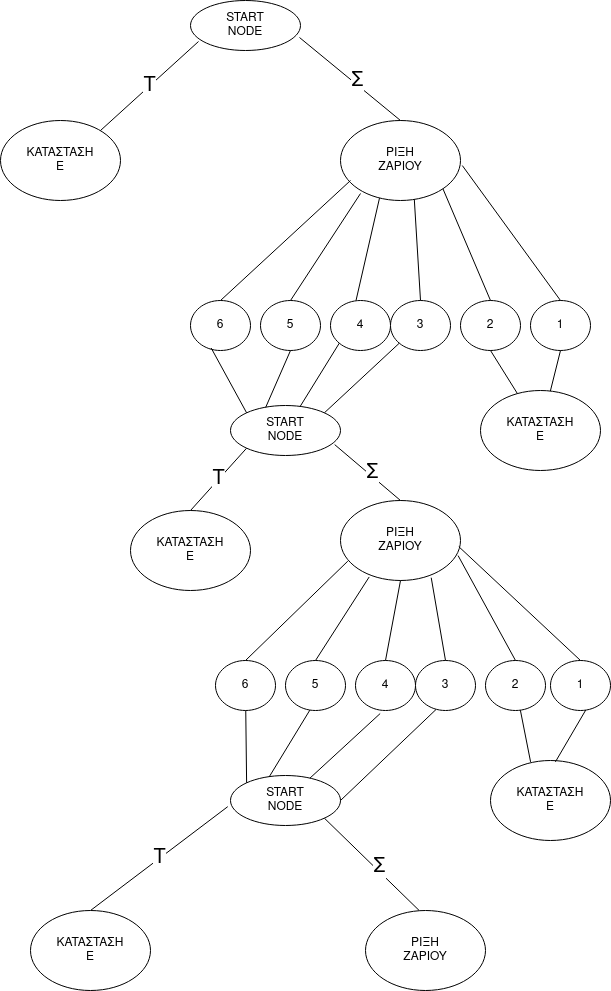

The diagram above was exported from draw.io. Its source (the exported page's mxGraphModel, read from the mxfile embedded in the PNG):
<mxGraphModel dx="981" dy="549" grid="1" gridSize="10" guides="1" tooltips="1" connect="1" arrows="1" fold="1" page="1" pageScale="1" pageWidth="850" pageHeight="1100" math="0" shadow="0">
  <root>
    <mxCell id="0" />
    <mxCell id="1" parent="0" />
    <mxCell id="BUMsDTs2I5Q1laVJWnkK-1" value="START&lt;br&gt;&lt;div&gt;NODE&lt;/div&gt;" style="ellipse;whiteSpace=wrap;html=1;" vertex="1" parent="1">
      <mxGeometry x="230" width="110" height="50" as="geometry" />
    </mxCell>
    <mxCell id="BUMsDTs2I5Q1laVJWnkK-2" value="&lt;div&gt;ΚΑΤΑΣΤΑΣΗ&lt;/div&gt;&lt;div&gt;Ε&lt;br&gt;&lt;/div&gt;" style="ellipse;whiteSpace=wrap;html=1;" vertex="1" parent="1">
      <mxGeometry x="40" y="120" width="120" height="80" as="geometry" />
    </mxCell>
    <mxCell id="BUMsDTs2I5Q1laVJWnkK-3" value="&lt;div&gt;ΡΙΞΗ &lt;br&gt;&lt;/div&gt;&lt;div&gt;ΖΑΡΙΟΥ&lt;br&gt;&lt;/div&gt;" style="ellipse;whiteSpace=wrap;html=1;" vertex="1" parent="1">
      <mxGeometry x="380" y="120" width="120" height="80" as="geometry" />
    </mxCell>
    <mxCell id="BUMsDTs2I5Q1laVJWnkK-4" value="&lt;font style=&quot;font-size: 20px&quot;&gt;T&lt;/font&gt;" style="endArrow=none;html=1;entryX=0.073;entryY=0.82;entryDx=0;entryDy=0;entryPerimeter=0;" edge="1" parent="1" target="BUMsDTs2I5Q1laVJWnkK-1">
      <mxGeometry width="50" height="50" relative="1" as="geometry">
        <mxPoint x="140" y="130" as="sourcePoint" />
        <mxPoint x="190" y="80" as="targetPoint" />
      </mxGeometry>
    </mxCell>
    <mxCell id="BUMsDTs2I5Q1laVJWnkK-6" value="" style="endArrow=none;html=1;exitX=0.991;exitY=0.74;exitDx=0;exitDy=0;exitPerimeter=0;entryX=0.5;entryY=0;entryDx=0;entryDy=0;" edge="1" parent="1" source="BUMsDTs2I5Q1laVJWnkK-1" target="BUMsDTs2I5Q1laVJWnkK-3">
      <mxGeometry width="50" height="50" relative="1" as="geometry">
        <mxPoint x="400" y="100" as="sourcePoint" />
        <mxPoint x="450" y="50" as="targetPoint" />
      </mxGeometry>
    </mxCell>
    <mxCell id="BUMsDTs2I5Q1laVJWnkK-7" value="&lt;font style=&quot;font-size: 20px&quot;&gt;Σ&lt;/font&gt;" style="edgeLabel;html=1;align=center;verticalAlign=middle;resizable=0;points=[];" vertex="1" connectable="0" parent="BUMsDTs2I5Q1laVJWnkK-6">
      <mxGeometry x="0.0972" y="3" relative="1" as="geometry">
        <mxPoint as="offset" />
      </mxGeometry>
    </mxCell>
    <mxCell id="BUMsDTs2I5Q1laVJWnkK-8" value="6" style="ellipse;whiteSpace=wrap;html=1;" vertex="1" parent="1">
      <mxGeometry x="230" y="300" width="60" height="50" as="geometry" />
    </mxCell>
    <mxCell id="BUMsDTs2I5Q1laVJWnkK-9" value="5" style="ellipse;whiteSpace=wrap;html=1;" vertex="1" parent="1">
      <mxGeometry x="300" y="300" width="60" height="50" as="geometry" />
    </mxCell>
    <mxCell id="BUMsDTs2I5Q1laVJWnkK-10" value="4" style="ellipse;whiteSpace=wrap;html=1;" vertex="1" parent="1">
      <mxGeometry x="370" y="300" width="60" height="50" as="geometry" />
    </mxCell>
    <mxCell id="BUMsDTs2I5Q1laVJWnkK-11" value="3" style="ellipse;whiteSpace=wrap;html=1;" vertex="1" parent="1">
      <mxGeometry x="430" y="300" width="60" height="50" as="geometry" />
    </mxCell>
    <mxCell id="BUMsDTs2I5Q1laVJWnkK-12" value="2" style="ellipse;whiteSpace=wrap;html=1;" vertex="1" parent="1">
      <mxGeometry x="500" y="300" width="60" height="50" as="geometry" />
    </mxCell>
    <mxCell id="BUMsDTs2I5Q1laVJWnkK-13" value="1" style="ellipse;whiteSpace=wrap;html=1;" vertex="1" parent="1">
      <mxGeometry x="570" y="300" width="60" height="50" as="geometry" />
    </mxCell>
    <mxCell id="BUMsDTs2I5Q1laVJWnkK-14" value="" style="endArrow=none;html=1;exitX=0.5;exitY=0;exitDx=0;exitDy=0;" edge="1" parent="1" source="BUMsDTs2I5Q1laVJWnkK-8">
      <mxGeometry width="50" height="50" relative="1" as="geometry">
        <mxPoint x="340" y="230" as="sourcePoint" />
        <mxPoint x="390" y="180" as="targetPoint" />
      </mxGeometry>
    </mxCell>
    <mxCell id="BUMsDTs2I5Q1laVJWnkK-15" value="" style="endArrow=none;html=1;exitX=0.5;exitY=0;exitDx=0;exitDy=0;" edge="1" parent="1" source="BUMsDTs2I5Q1laVJWnkK-9">
      <mxGeometry width="50" height="50" relative="1" as="geometry">
        <mxPoint x="340" y="300" as="sourcePoint" />
        <mxPoint x="400" y="193" as="targetPoint" />
      </mxGeometry>
    </mxCell>
    <mxCell id="BUMsDTs2I5Q1laVJWnkK-16" value="" style="endArrow=none;html=1;exitX=0.426;exitY=-0.003;exitDx=0;exitDy=0;exitPerimeter=0;entryX=0.325;entryY=0.97;entryDx=0;entryDy=0;entryPerimeter=0;" edge="1" parent="1" source="BUMsDTs2I5Q1laVJWnkK-10" target="BUMsDTs2I5Q1laVJWnkK-3">
      <mxGeometry width="50" height="50" relative="1" as="geometry">
        <mxPoint x="400" y="290" as="sourcePoint" />
        <mxPoint x="450" y="240" as="targetPoint" />
      </mxGeometry>
    </mxCell>
    <mxCell id="BUMsDTs2I5Q1laVJWnkK-17" value="" style="endArrow=none;html=1;exitX=0.5;exitY=0;exitDx=0;exitDy=0;entryX=0.615;entryY=0.984;entryDx=0;entryDy=0;entryPerimeter=0;" edge="1" parent="1" source="BUMsDTs2I5Q1laVJWnkK-11" target="BUMsDTs2I5Q1laVJWnkK-3">
      <mxGeometry width="50" height="50" relative="1" as="geometry">
        <mxPoint x="450" y="280" as="sourcePoint" />
        <mxPoint x="500" y="230" as="targetPoint" />
      </mxGeometry>
    </mxCell>
    <mxCell id="BUMsDTs2I5Q1laVJWnkK-18" value="" style="endArrow=none;html=1;exitX=0.5;exitY=0;exitDx=0;exitDy=0;entryX=1;entryY=1;entryDx=0;entryDy=0;" edge="1" parent="1" source="BUMsDTs2I5Q1laVJWnkK-12" target="BUMsDTs2I5Q1laVJWnkK-3">
      <mxGeometry width="50" height="50" relative="1" as="geometry">
        <mxPoint x="550" y="280" as="sourcePoint" />
        <mxPoint x="600" y="230" as="targetPoint" />
      </mxGeometry>
    </mxCell>
    <mxCell id="BUMsDTs2I5Q1laVJWnkK-19" value="" style="endArrow=none;html=1;exitX=0.5;exitY=0;exitDx=0;exitDy=0;entryX=1.015;entryY=0.563;entryDx=0;entryDy=0;entryPerimeter=0;" edge="1" parent="1" source="BUMsDTs2I5Q1laVJWnkK-13" target="BUMsDTs2I5Q1laVJWnkK-3">
      <mxGeometry width="50" height="50" relative="1" as="geometry">
        <mxPoint x="610" y="250" as="sourcePoint" />
        <mxPoint x="660" y="200" as="targetPoint" />
      </mxGeometry>
    </mxCell>
    <mxCell id="BUMsDTs2I5Q1laVJWnkK-21" value="&lt;div&gt;ΚΑΤΑΣΤΑΣΗ&lt;/div&gt;&lt;div&gt;Ε&lt;br&gt;&lt;/div&gt;" style="ellipse;whiteSpace=wrap;html=1;" vertex="1" parent="1">
      <mxGeometry x="520" y="390" width="120" height="80" as="geometry" />
    </mxCell>
    <mxCell id="BUMsDTs2I5Q1laVJWnkK-22" value="" style="endArrow=none;html=1;entryX=0.5;entryY=1;entryDx=0;entryDy=0;" edge="1" parent="1" source="BUMsDTs2I5Q1laVJWnkK-21" target="BUMsDTs2I5Q1laVJWnkK-13">
      <mxGeometry width="50" height="50" relative="1" as="geometry">
        <mxPoint x="640" y="390" as="sourcePoint" />
        <mxPoint x="690" y="340" as="targetPoint" />
      </mxGeometry>
    </mxCell>
    <mxCell id="BUMsDTs2I5Q1laVJWnkK-23" value="" style="endArrow=none;html=1;entryX=0.5;entryY=1;entryDx=0;entryDy=0;" edge="1" parent="1" source="BUMsDTs2I5Q1laVJWnkK-21" target="BUMsDTs2I5Q1laVJWnkK-12">
      <mxGeometry width="50" height="50" relative="1" as="geometry">
        <mxPoint x="480" y="410" as="sourcePoint" />
        <mxPoint x="530" y="360" as="targetPoint" />
      </mxGeometry>
    </mxCell>
    <mxCell id="BUMsDTs2I5Q1laVJWnkK-29" value="START&lt;br&gt;&lt;div&gt;NODE&lt;/div&gt;" style="ellipse;whiteSpace=wrap;html=1;" vertex="1" parent="1">
      <mxGeometry x="270" y="405" width="110" height="50" as="geometry" />
    </mxCell>
    <mxCell id="BUMsDTs2I5Q1laVJWnkK-30" value="" style="endArrow=none;html=1;entryX=0.345;entryY=0.951;entryDx=0;entryDy=0;entryPerimeter=0;exitX=0;exitY=0;exitDx=0;exitDy=0;" edge="1" parent="1" source="BUMsDTs2I5Q1laVJWnkK-29" target="BUMsDTs2I5Q1laVJWnkK-8">
      <mxGeometry width="50" height="50" relative="1" as="geometry">
        <mxPoint x="220" y="400" as="sourcePoint" />
        <mxPoint x="270" y="350" as="targetPoint" />
      </mxGeometry>
    </mxCell>
    <mxCell id="BUMsDTs2I5Q1laVJWnkK-31" value="" style="endArrow=none;html=1;entryX=0.5;entryY=1;entryDx=0;entryDy=0;exitX=0.32;exitY=0.037;exitDx=0;exitDy=0;exitPerimeter=0;" edge="1" parent="1" source="BUMsDTs2I5Q1laVJWnkK-29" target="BUMsDTs2I5Q1laVJWnkK-9">
      <mxGeometry width="50" height="50" relative="1" as="geometry">
        <mxPoint x="320" y="410" as="sourcePoint" />
        <mxPoint x="380" y="360" as="targetPoint" />
      </mxGeometry>
    </mxCell>
    <mxCell id="BUMsDTs2I5Q1laVJWnkK-32" value="" style="endArrow=none;html=1;entryX=0;entryY=1;entryDx=0;entryDy=0;" edge="1" parent="1" source="BUMsDTs2I5Q1laVJWnkK-29" target="BUMsDTs2I5Q1laVJWnkK-10">
      <mxGeometry width="50" height="50" relative="1" as="geometry">
        <mxPoint x="380" y="430" as="sourcePoint" />
        <mxPoint x="430" y="380" as="targetPoint" />
      </mxGeometry>
    </mxCell>
    <mxCell id="BUMsDTs2I5Q1laVJWnkK-33" value="" style="endArrow=none;html=1;entryX=0;entryY=1;entryDx=0;entryDy=0;exitX=1;exitY=0;exitDx=0;exitDy=0;" edge="1" parent="1" source="BUMsDTs2I5Q1laVJWnkK-29" target="BUMsDTs2I5Q1laVJWnkK-11">
      <mxGeometry width="50" height="50" relative="1" as="geometry">
        <mxPoint x="440" y="470" as="sourcePoint" />
        <mxPoint x="490" y="420" as="targetPoint" />
      </mxGeometry>
    </mxCell>
    <mxCell id="BUMsDTs2I5Q1laVJWnkK-34" value="&lt;div&gt;ΡΙΞΗ &lt;br&gt;&lt;/div&gt;&lt;div&gt;ΖΑΡΙΟΥ&lt;br&gt;&lt;/div&gt;" style="ellipse;whiteSpace=wrap;html=1;" vertex="1" parent="1">
      <mxGeometry x="380" y="500" width="120" height="80" as="geometry" />
    </mxCell>
    <mxCell id="BUMsDTs2I5Q1laVJWnkK-35" value="&lt;div&gt;ΚΑΤΑΣΤΑΣΗ&lt;/div&gt;&lt;div&gt;Ε&lt;br&gt;&lt;/div&gt;" style="ellipse;whiteSpace=wrap;html=1;" vertex="1" parent="1">
      <mxGeometry x="170" y="510" width="120" height="80" as="geometry" />
    </mxCell>
    <mxCell id="BUMsDTs2I5Q1laVJWnkK-36" value="6" style="ellipse;whiteSpace=wrap;html=1;" vertex="1" parent="1">
      <mxGeometry x="255" y="660" width="60" height="50" as="geometry" />
    </mxCell>
    <mxCell id="BUMsDTs2I5Q1laVJWnkK-37" value="5" style="ellipse;whiteSpace=wrap;html=1;" vertex="1" parent="1">
      <mxGeometry x="325" y="660" width="60" height="50" as="geometry" />
    </mxCell>
    <mxCell id="BUMsDTs2I5Q1laVJWnkK-38" value="4" style="ellipse;whiteSpace=wrap;html=1;" vertex="1" parent="1">
      <mxGeometry x="395" y="660" width="60" height="50" as="geometry" />
    </mxCell>
    <mxCell id="BUMsDTs2I5Q1laVJWnkK-39" value="3" style="ellipse;whiteSpace=wrap;html=1;" vertex="1" parent="1">
      <mxGeometry x="455" y="660" width="60" height="50" as="geometry" />
    </mxCell>
    <mxCell id="BUMsDTs2I5Q1laVJWnkK-40" value="2" style="ellipse;whiteSpace=wrap;html=1;" vertex="1" parent="1">
      <mxGeometry x="525" y="660" width="60" height="50" as="geometry" />
    </mxCell>
    <mxCell id="BUMsDTs2I5Q1laVJWnkK-41" value="1" style="ellipse;whiteSpace=wrap;html=1;" vertex="1" parent="1">
      <mxGeometry x="590" y="660" width="60" height="50" as="geometry" />
    </mxCell>
    <mxCell id="BUMsDTs2I5Q1laVJWnkK-42" value="" style="endArrow=none;html=1;exitX=0.947;exitY=0.782;exitDx=0;exitDy=0;exitPerimeter=0;entryX=0.5;entryY=0;entryDx=0;entryDy=0;" edge="1" parent="1" source="BUMsDTs2I5Q1laVJWnkK-29" target="BUMsDTs2I5Q1laVJWnkK-34">
      <mxGeometry width="50" height="50" relative="1" as="geometry">
        <mxPoint x="380" y="427" as="sourcePoint" />
        <mxPoint x="480.99" y="510" as="targetPoint" />
      </mxGeometry>
    </mxCell>
    <mxCell id="BUMsDTs2I5Q1laVJWnkK-43" value="&lt;font style=&quot;font-size: 20px&quot;&gt;Σ&lt;/font&gt;" style="edgeLabel;html=1;align=center;verticalAlign=middle;resizable=0;points=[];" vertex="1" connectable="0" parent="BUMsDTs2I5Q1laVJWnkK-42">
      <mxGeometry x="0.0972" y="3" relative="1" as="geometry">
        <mxPoint as="offset" />
      </mxGeometry>
    </mxCell>
    <mxCell id="BUMsDTs2I5Q1laVJWnkK-44" value="&lt;font style=&quot;font-size: 20px&quot;&gt;T&lt;/font&gt;" style="endArrow=none;html=1;entryX=0;entryY=1;entryDx=0;entryDy=0;exitX=0.5;exitY=0;exitDx=0;exitDy=0;" edge="1" parent="1" source="BUMsDTs2I5Q1laVJWnkK-35" target="BUMsDTs2I5Q1laVJWnkK-29">
      <mxGeometry width="50" height="50" relative="1" as="geometry">
        <mxPoint x="180.99" y="519" as="sourcePoint" />
        <mxPoint x="279.02" y="430" as="targetPoint" />
      </mxGeometry>
    </mxCell>
    <mxCell id="BUMsDTs2I5Q1laVJWnkK-45" value="" style="endArrow=none;html=1;exitX=0.5;exitY=0;exitDx=0;exitDy=0;entryX=0.061;entryY=0.758;entryDx=0;entryDy=0;entryPerimeter=0;" edge="1" parent="1" source="BUMsDTs2I5Q1laVJWnkK-36" target="BUMsDTs2I5Q1laVJWnkK-34">
      <mxGeometry width="50" height="50" relative="1" as="geometry">
        <mxPoint x="320" y="630" as="sourcePoint" />
        <mxPoint x="370" y="580" as="targetPoint" />
      </mxGeometry>
    </mxCell>
    <mxCell id="BUMsDTs2I5Q1laVJWnkK-46" value="&lt;div&gt;ΚΑΤΑΣΤΑΣΗ&lt;/div&gt;&lt;div&gt;Ε&lt;br&gt;&lt;/div&gt;" style="ellipse;whiteSpace=wrap;html=1;" vertex="1" parent="1">
      <mxGeometry x="530" y="760" width="120" height="80" as="geometry" />
    </mxCell>
    <mxCell id="BUMsDTs2I5Q1laVJWnkK-47" value="" style="endArrow=none;html=1;exitX=0.334;exitY=0.017;exitDx=0;exitDy=0;exitPerimeter=0;" edge="1" parent="1" source="BUMsDTs2I5Q1laVJWnkK-46" target="BUMsDTs2I5Q1laVJWnkK-40">
      <mxGeometry width="50" height="50" relative="1" as="geometry">
        <mxPoint x="520" y="760" as="sourcePoint" />
        <mxPoint x="570" y="710" as="targetPoint" />
      </mxGeometry>
    </mxCell>
    <mxCell id="BUMsDTs2I5Q1laVJWnkK-48" value="" style="endArrow=none;html=1;entryX=0.587;entryY=0.992;entryDx=0;entryDy=0;entryPerimeter=0;exitX=0.541;exitY=0.017;exitDx=0;exitDy=0;exitPerimeter=0;" edge="1" parent="1" source="BUMsDTs2I5Q1laVJWnkK-46" target="BUMsDTs2I5Q1laVJWnkK-41">
      <mxGeometry width="50" height="50" relative="1" as="geometry">
        <mxPoint x="680" y="780" as="sourcePoint" />
        <mxPoint x="730" y="730" as="targetPoint" />
      </mxGeometry>
    </mxCell>
    <mxCell id="BUMsDTs2I5Q1laVJWnkK-49" value="" style="endArrow=none;html=1;exitX=0.5;exitY=0;exitDx=0;exitDy=0;entryX=0.239;entryY=0.956;entryDx=0;entryDy=0;entryPerimeter=0;" edge="1" parent="1" source="BUMsDTs2I5Q1laVJWnkK-37" target="BUMsDTs2I5Q1laVJWnkK-34">
      <mxGeometry width="50" height="50" relative="1" as="geometry">
        <mxPoint x="380" y="670" as="sourcePoint" />
        <mxPoint x="430" y="620" as="targetPoint" />
      </mxGeometry>
    </mxCell>
    <mxCell id="BUMsDTs2I5Q1laVJWnkK-50" value="" style="endArrow=none;html=1;entryX=0.5;entryY=1;entryDx=0;entryDy=0;exitX=0.5;exitY=0;exitDx=0;exitDy=0;" edge="1" parent="1" source="BUMsDTs2I5Q1laVJWnkK-38" target="BUMsDTs2I5Q1laVJWnkK-34">
      <mxGeometry width="50" height="50" relative="1" as="geometry">
        <mxPoint x="480" y="650" as="sourcePoint" />
        <mxPoint x="530" y="600" as="targetPoint" />
      </mxGeometry>
    </mxCell>
    <mxCell id="BUMsDTs2I5Q1laVJWnkK-51" value="" style="endArrow=none;html=1;exitX=0.5;exitY=0;exitDx=0;exitDy=0;entryX=0.756;entryY=0.965;entryDx=0;entryDy=0;entryPerimeter=0;" edge="1" parent="1" source="BUMsDTs2I5Q1laVJWnkK-39" target="BUMsDTs2I5Q1laVJWnkK-34">
      <mxGeometry width="50" height="50" relative="1" as="geometry">
        <mxPoint x="550" y="650" as="sourcePoint" />
        <mxPoint x="600" y="600" as="targetPoint" />
      </mxGeometry>
    </mxCell>
    <mxCell id="BUMsDTs2I5Q1laVJWnkK-52" value="" style="endArrow=none;html=1;exitX=0.5;exitY=0;exitDx=0;exitDy=0;entryX=0.98;entryY=0.689;entryDx=0;entryDy=0;entryPerimeter=0;" edge="1" parent="1" source="BUMsDTs2I5Q1laVJWnkK-40" target="BUMsDTs2I5Q1laVJWnkK-34">
      <mxGeometry width="50" height="50" relative="1" as="geometry">
        <mxPoint x="570" y="630" as="sourcePoint" />
        <mxPoint x="620" y="580" as="targetPoint" />
      </mxGeometry>
    </mxCell>
    <mxCell id="BUMsDTs2I5Q1laVJWnkK-53" value="" style="endArrow=none;html=1;entryX=0.986;entryY=0.577;entryDx=0;entryDy=0;entryPerimeter=0;exitX=0.5;exitY=0;exitDx=0;exitDy=0;" edge="1" parent="1" source="BUMsDTs2I5Q1laVJWnkK-41" target="BUMsDTs2I5Q1laVJWnkK-34">
      <mxGeometry width="50" height="50" relative="1" as="geometry">
        <mxPoint x="600" y="610" as="sourcePoint" />
        <mxPoint x="650" y="560" as="targetPoint" />
      </mxGeometry>
    </mxCell>
    <mxCell id="BUMsDTs2I5Q1laVJWnkK-54" value="START&lt;br&gt;&lt;div&gt;NODE&lt;/div&gt;" style="ellipse;whiteSpace=wrap;html=1;" vertex="1" parent="1">
      <mxGeometry x="270" y="775" width="110" height="50" as="geometry" />
    </mxCell>
    <mxCell id="BUMsDTs2I5Q1laVJWnkK-55" value="" style="endArrow=none;html=1;exitX=0;exitY=0;exitDx=0;exitDy=0;" edge="1" parent="1" source="BUMsDTs2I5Q1laVJWnkK-54" target="BUMsDTs2I5Q1laVJWnkK-36">
      <mxGeometry width="50" height="50" relative="1" as="geometry">
        <mxPoint x="240" y="780" as="sourcePoint" />
        <mxPoint x="290" y="730" as="targetPoint" />
      </mxGeometry>
    </mxCell>
    <mxCell id="BUMsDTs2I5Q1laVJWnkK-56" value="" style="endArrow=none;html=1;entryX=0.406;entryY=0.992;entryDx=0;entryDy=0;entryPerimeter=0;exitX=0.351;exitY=0.03;exitDx=0;exitDy=0;exitPerimeter=0;" edge="1" parent="1" source="BUMsDTs2I5Q1laVJWnkK-54" target="BUMsDTs2I5Q1laVJWnkK-37">
      <mxGeometry width="50" height="50" relative="1" as="geometry">
        <mxPoint x="370" y="770" as="sourcePoint" />
        <mxPoint x="420" y="720" as="targetPoint" />
      </mxGeometry>
    </mxCell>
    <mxCell id="BUMsDTs2I5Q1laVJWnkK-57" value="" style="endArrow=none;html=1;entryX=0.411;entryY=1.061;entryDx=0;entryDy=0;entryPerimeter=0;" edge="1" parent="1" source="BUMsDTs2I5Q1laVJWnkK-54" target="BUMsDTs2I5Q1laVJWnkK-38">
      <mxGeometry width="50" height="50" relative="1" as="geometry">
        <mxPoint x="400" y="770" as="sourcePoint" />
        <mxPoint x="450" y="720" as="targetPoint" />
      </mxGeometry>
    </mxCell>
    <mxCell id="BUMsDTs2I5Q1laVJWnkK-58" value="" style="endArrow=none;html=1;entryX=0.343;entryY=0.979;entryDx=0;entryDy=0;entryPerimeter=0;exitX=1;exitY=0.5;exitDx=0;exitDy=0;" edge="1" parent="1" source="BUMsDTs2I5Q1laVJWnkK-54" target="BUMsDTs2I5Q1laVJWnkK-39">
      <mxGeometry width="50" height="50" relative="1" as="geometry">
        <mxPoint x="450" y="800" as="sourcePoint" />
        <mxPoint x="500" y="750" as="targetPoint" />
      </mxGeometry>
    </mxCell>
    <mxCell id="BUMsDTs2I5Q1laVJWnkK-59" value="" style="endArrow=none;html=1;exitX=1;exitY=1;exitDx=0;exitDy=0;entryX=0.45;entryY=0.004;entryDx=0;entryDy=0;entryPerimeter=0;" edge="1" parent="1" source="BUMsDTs2I5Q1laVJWnkK-54" target="BUMsDTs2I5Q1laVJWnkK-62">
      <mxGeometry width="50" height="50" relative="1" as="geometry">
        <mxPoint x="385" y="830" as="sourcePoint" />
        <mxPoint x="450.8299999999999" y="885.9000000000001" as="targetPoint" />
      </mxGeometry>
    </mxCell>
    <mxCell id="BUMsDTs2I5Q1laVJWnkK-60" value="&lt;font style=&quot;font-size: 20px&quot;&gt;Σ&lt;/font&gt;" style="edgeLabel;html=1;align=center;verticalAlign=middle;resizable=0;points=[];" vertex="1" connectable="0" parent="BUMsDTs2I5Q1laVJWnkK-59">
      <mxGeometry x="0.0972" y="3" relative="1" as="geometry">
        <mxPoint as="offset" />
      </mxGeometry>
    </mxCell>
    <mxCell id="BUMsDTs2I5Q1laVJWnkK-61" value="&lt;font style=&quot;font-size: 20px&quot;&gt;T&lt;/font&gt;" style="endArrow=none;html=1;entryX=-0.025;entryY=0.623;entryDx=0;entryDy=0;entryPerimeter=0;exitX=0.5;exitY=0;exitDx=0;exitDy=0;" edge="1" parent="1" source="BUMsDTs2I5Q1laVJWnkK-63" target="BUMsDTs2I5Q1laVJWnkK-54">
      <mxGeometry width="50" height="50" relative="1" as="geometry">
        <mxPoint x="160" y="870" as="sourcePoint" />
        <mxPoint x="216.15832479101527" y="797.7000038927021" as="targetPoint" />
      </mxGeometry>
    </mxCell>
    <mxCell id="BUMsDTs2I5Q1laVJWnkK-62" value="&lt;div&gt;ΡΙΞΗ &lt;br&gt;&lt;/div&gt;&lt;div&gt;ΖΑΡΙΟΥ&lt;br&gt;&lt;/div&gt;" style="ellipse;whiteSpace=wrap;html=1;" vertex="1" parent="1">
      <mxGeometry x="405" y="910" width="120" height="80" as="geometry" />
    </mxCell>
    <mxCell id="BUMsDTs2I5Q1laVJWnkK-63" value="&lt;div&gt;ΚΑΤΑΣΤΑΣΗ&lt;/div&gt;&lt;div&gt;Ε&lt;br&gt;&lt;/div&gt;" style="ellipse;whiteSpace=wrap;html=1;" vertex="1" parent="1">
      <mxGeometry x="70" y="910" width="120" height="80" as="geometry" />
    </mxCell>
  </root>
</mxGraphModel>